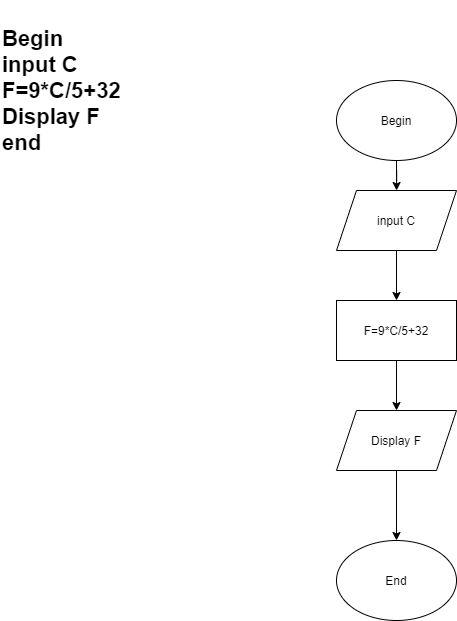

The diagram above was exported from draw.io. Its source (the exported page's mxGraphModel, read from the mxfile embedded in the PNG):
<mxGraphModel dx="1157" dy="620" grid="1" gridSize="10" guides="1" tooltips="1" connect="1" arrows="1" fold="1" page="1" pageScale="1" pageWidth="827" pageHeight="1169" math="0" shadow="0">
  <root>
    <mxCell id="WIyWlLk6GJQsqaUBKTNV-0" />
    <mxCell id="WIyWlLk6GJQsqaUBKTNV-1" parent="WIyWlLk6GJQsqaUBKTNV-0" />
    <mxCell id="CGLLDjbsGdSc2r_zC551-2" value="" style="edgeStyle=orthogonalEdgeStyle;rounded=0;orthogonalLoop=1;jettySize=auto;html=1;" parent="WIyWlLk6GJQsqaUBKTNV-1" source="CGLLDjbsGdSc2r_zC551-0" target="CGLLDjbsGdSc2r_zC551-1" edge="1">
      <mxGeometry relative="1" as="geometry" />
    </mxCell>
    <mxCell id="CGLLDjbsGdSc2r_zC551-0" value="Begin" style="ellipse;whiteSpace=wrap;html=1;" parent="WIyWlLk6GJQsqaUBKTNV-1" vertex="1">
      <mxGeometry x="350" y="100" width="120" height="80" as="geometry" />
    </mxCell>
    <mxCell id="CGLLDjbsGdSc2r_zC551-22" value="" style="edgeStyle=orthogonalEdgeStyle;rounded=0;orthogonalLoop=1;jettySize=auto;html=1;fontSize=22;" parent="WIyWlLk6GJQsqaUBKTNV-1" source="CGLLDjbsGdSc2r_zC551-1" target="CGLLDjbsGdSc2r_zC551-21" edge="1">
      <mxGeometry relative="1" as="geometry" />
    </mxCell>
    <mxCell id="CGLLDjbsGdSc2r_zC551-1" value="input C" style="shape=parallelogram;perimeter=parallelogramPerimeter;whiteSpace=wrap;html=1;fixedSize=1;" parent="WIyWlLk6GJQsqaUBKTNV-1" vertex="1">
      <mxGeometry x="350" y="210" width="120" height="60" as="geometry" />
    </mxCell>
    <mxCell id="CGLLDjbsGdSc2r_zC551-20" value="&lt;div style=&quot;font-size: 22px;&quot;&gt;&lt;div style=&quot;font-size: 22px;&quot;&gt;Begin&lt;/div&gt;&lt;div style=&quot;font-size: 22px;&quot;&gt;input C&lt;/div&gt;&lt;div style=&quot;font-size: 22px;&quot;&gt;F=9*C/5+32&lt;/div&gt;&lt;div style=&quot;font-size: 22px;&quot;&gt;Display F&lt;/div&gt;&lt;div style=&quot;font-size: 22px;&quot;&gt;end&lt;/div&gt;&lt;/div&gt;" style="text;html=1;strokeColor=none;fillColor=none;align=left;verticalAlign=middle;whiteSpace=wrap;rounded=0;fontStyle=1;fontSize=22;" parent="WIyWlLk6GJQsqaUBKTNV-1" vertex="1">
      <mxGeometry x="14" y="20" width="236" height="180" as="geometry" />
    </mxCell>
    <mxCell id="w_XZQfHlqT1ixlB6mMGx-1" value="" style="edgeStyle=orthogonalEdgeStyle;rounded=0;orthogonalLoop=1;jettySize=auto;html=1;" edge="1" parent="WIyWlLk6GJQsqaUBKTNV-1" source="CGLLDjbsGdSc2r_zC551-21" target="w_XZQfHlqT1ixlB6mMGx-0">
      <mxGeometry relative="1" as="geometry" />
    </mxCell>
    <mxCell id="CGLLDjbsGdSc2r_zC551-21" value="F=9*C/5+32" style="whiteSpace=wrap;html=1;" parent="WIyWlLk6GJQsqaUBKTNV-1" vertex="1">
      <mxGeometry x="350" y="320" width="120" height="60" as="geometry" />
    </mxCell>
    <mxCell id="w_XZQfHlqT1ixlB6mMGx-3" value="" style="edgeStyle=orthogonalEdgeStyle;rounded=0;orthogonalLoop=1;jettySize=auto;html=1;" edge="1" parent="WIyWlLk6GJQsqaUBKTNV-1" source="w_XZQfHlqT1ixlB6mMGx-0" target="w_XZQfHlqT1ixlB6mMGx-2">
      <mxGeometry relative="1" as="geometry" />
    </mxCell>
    <mxCell id="w_XZQfHlqT1ixlB6mMGx-0" value="Display F" style="shape=parallelogram;perimeter=parallelogramPerimeter;whiteSpace=wrap;html=1;fixedSize=1;" vertex="1" parent="WIyWlLk6GJQsqaUBKTNV-1">
      <mxGeometry x="350" y="430" width="120" height="60" as="geometry" />
    </mxCell>
    <mxCell id="w_XZQfHlqT1ixlB6mMGx-2" value="End" style="ellipse;whiteSpace=wrap;html=1;" vertex="1" parent="WIyWlLk6GJQsqaUBKTNV-1">
      <mxGeometry x="350" y="560" width="120" height="80" as="geometry" />
    </mxCell>
  </root>
</mxGraphModel>